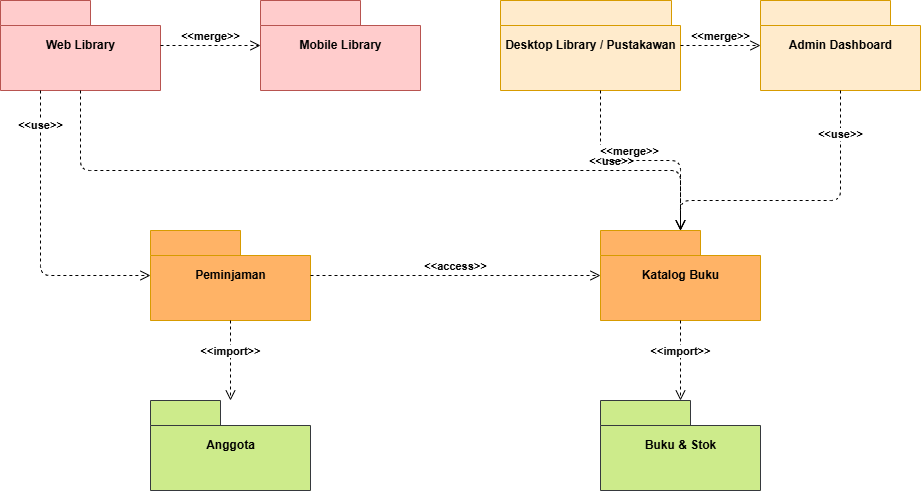

The diagram above was exported from draw.io. Its source (the exported page's mxGraphModel, read from the mxfile embedded in the PNG):
<mxGraphModel dx="957" dy="573" grid="0" gridSize="10" guides="1" tooltips="1" connect="0" arrows="1" fold="1" page="1" pageScale="1" pageWidth="850" pageHeight="1100" math="0" shadow="0">
  <root>
    <mxCell id="0" />
    <mxCell id="1" parent="0" />
    <mxCell id="GSN6u4KB_yS4fLd1xWW9-399" parent="1" style="shape=folder;fontStyle=1;tabWidth=90;tabHeight=25;tabPosition=left;html=1;fillColor=#ffcccc;strokeColor=#b85450;align=center;verticalAlign=middle;" value="Web Library" vertex="1">
      <mxGeometry height="90" width="160" x="770" y="420" as="geometry" />
    </mxCell>
    <mxCell id="GSN6u4KB_yS4fLd1xWW9-400" parent="1" style="shape=folder;fontStyle=1;tabWidth=100;tabHeight=25;tabPosition=left;html=1;fillColor=#ffcccc;strokeColor=#b85450;align=center;verticalAlign=middle;" value="Mobile Library" vertex="1">
      <mxGeometry height="90" width="160" x="1030" y="420" as="geometry" />
    </mxCell>
    <mxCell id="GSN6u4KB_yS4fLd1xWW9-401" parent="1" style="shape=folder;fontStyle=1;tabWidth=180;tabHeight=25;tabPosition=left;html=1;fillColor=#ffebcc;strokeColor=#d79b00;align=center;verticalAlign=middle;" value="Desktop Library / Pustakawan" vertex="1">
      <mxGeometry height="90" width="180" x="1270" y="420" as="geometry" />
    </mxCell>
    <mxCell id="GSN6u4KB_yS4fLd1xWW9-402" parent="1" style="shape=folder;fontStyle=1;tabWidth=130;tabHeight=25;tabPosition=left;html=1;fillColor=#ffebcc;strokeColor=#d79b00;align=center;verticalAlign=middle;" value="Admin Dashboard" vertex="1">
      <mxGeometry height="90" width="160" x="1530" y="420" as="geometry" />
    </mxCell>
    <mxCell id="GSN6u4KB_yS4fLd1xWW9-403" parent="1" style="shape=folder;fontStyle=1;tabWidth=90;tabHeight=25;tabPosition=left;html=1;fillColor=#ffb366;strokeColor=#d79b00;align=center;verticalAlign=middle;" value="Peminjaman" vertex="1">
      <mxGeometry height="90" width="160" x="920" y="650" as="geometry" />
    </mxCell>
    <mxCell id="GSN6u4KB_yS4fLd1xWW9-404" parent="1" style="shape=folder;fontStyle=1;tabWidth=100;tabHeight=25;tabPosition=left;html=1;fillColor=#ffb366;strokeColor=#d79b00;align=center;verticalAlign=middle;" value="Katalog Buku" vertex="1">
      <mxGeometry height="90" width="160" x="1370" y="650" as="geometry" />
    </mxCell>
    <mxCell id="GSN6u4KB_yS4fLd1xWW9-405" parent="1" style="shape=folder;fontStyle=1;tabWidth=70;tabHeight=25;tabPosition=left;html=1;fillColor=#cdeb8b;strokeColor=#36393d;align=center;verticalAlign=middle;" value="Anggota" vertex="1">
      <mxGeometry height="90" width="160" x="920" y="820" as="geometry" />
    </mxCell>
    <mxCell id="GSN6u4KB_yS4fLd1xWW9-406" parent="1" style="shape=folder;fontStyle=1;tabWidth=90;tabHeight=25;tabPosition=left;html=1;fillColor=#cdeb8b;strokeColor=#36393d;align=center;verticalAlign=middle;" value="Buku &amp; Stok" vertex="1">
      <mxGeometry height="90" width="160" x="1370" y="820" as="geometry" />
    </mxCell>
    <mxCell id="GSN6u4KB_yS4fLd1xWW9-407" edge="1" parent="1" source="GSN6u4KB_yS4fLd1xWW9-399" style="html=1;verticalAlign=bottom;endArrow=open;dashed=1;endSize=8;edgeStyle=none;fontStyle=1;" target="GSN6u4KB_yS4fLd1xWW9-400" value="&amp;lt;&amp;lt;merge&amp;gt;&amp;gt;">
      <mxGeometry relative="1" as="geometry" />
    </mxCell>
    <mxCell id="GSN6u4KB_yS4fLd1xWW9-408" edge="1" parent="1" source="GSN6u4KB_yS4fLd1xWW9-401" style="html=1;verticalAlign=bottom;endArrow=open;dashed=1;endSize=8;edgeStyle=none;fontStyle=1;" target="GSN6u4KB_yS4fLd1xWW9-402" value="&amp;lt;&amp;lt;merge&amp;gt;&amp;gt;">
      <mxGeometry relative="1" as="geometry" />
    </mxCell>
    <mxCell id="GSN6u4KB_yS4fLd1xWW9-409" edge="1" parent="1" source="GSN6u4KB_yS4fLd1xWW9-399" style="html=1;verticalAlign=bottom;endArrow=open;dashed=1;endSize=8;edgeStyle=orthogonalEdgeStyle;fontStyle=1;" target="GSN6u4KB_yS4fLd1xWW9-403" value="&amp;lt;&amp;lt;use&amp;gt;&amp;gt;">
      <mxGeometry relative="1" x="-0.7" as="geometry">
        <Array as="points">
          <mxPoint x="810" y="695" />
        </Array>
      </mxGeometry>
    </mxCell>
    <mxCell id="GSN6u4KB_yS4fLd1xWW9-410" edge="1" parent="1" source="GSN6u4KB_yS4fLd1xWW9-399" style="html=1;verticalAlign=bottom;endArrow=open;dashed=1;endSize=8;edgeStyle=orthogonalEdgeStyle;fontStyle=1;" target="GSN6u4KB_yS4fLd1xWW9-404" value="&amp;lt;&amp;lt;use&amp;gt;&amp;gt;">
      <mxGeometry relative="1" x="0.65" as="geometry">
        <Array as="points">
          <mxPoint x="850" y="590" />
          <mxPoint x="1450" y="590" />
        </Array>
      </mxGeometry>
    </mxCell>
    <mxCell id="GSN6u4KB_yS4fLd1xWW9-411" edge="1" parent="1" source="GSN6u4KB_yS4fLd1xWW9-401" style="html=1;verticalAlign=bottom;endArrow=open;dashed=1;endSize=8;edgeStyle=orthogonalEdgeStyle;fontStyle=1;" target="GSN6u4KB_yS4fLd1xWW9-404" value="&amp;lt;&amp;lt;merge&amp;gt;&amp;gt;">
      <mxGeometry relative="1" x="-0.1" as="geometry">
        <Array as="points">
          <mxPoint x="1370" y="580" />
          <mxPoint x="1450" y="580" />
        </Array>
      </mxGeometry>
    </mxCell>
    <mxCell id="GSN6u4KB_yS4fLd1xWW9-412" edge="1" parent="1" source="GSN6u4KB_yS4fLd1xWW9-402" style="html=1;verticalAlign=bottom;endArrow=open;dashed=1;endSize=8;edgeStyle=orthogonalEdgeStyle;fontStyle=1;" target="GSN6u4KB_yS4fLd1xWW9-404" value="&amp;lt;&amp;lt;use&amp;gt;&amp;gt;">
      <mxGeometry relative="1" x="-0.65" as="geometry">
        <Array as="points">
          <mxPoint x="1610" y="620" />
          <mxPoint x="1450" y="620" />
        </Array>
      </mxGeometry>
    </mxCell>
    <mxCell id="GSN6u4KB_yS4fLd1xWW9-413" edge="1" parent="1" source="GSN6u4KB_yS4fLd1xWW9-403" style="html=1;verticalAlign=bottom;endArrow=open;dashed=1;endSize=8;edgeStyle=none;fontStyle=1;" target="GSN6u4KB_yS4fLd1xWW9-404" value="&amp;lt;&amp;lt;access&amp;gt;&amp;gt;">
      <mxGeometry relative="1" as="geometry" />
    </mxCell>
    <mxCell id="GSN6u4KB_yS4fLd1xWW9-414" edge="1" parent="1" source="GSN6u4KB_yS4fLd1xWW9-403" style="html=1;verticalAlign=bottom;endArrow=open;dashed=1;endSize=8;edgeStyle=none;fontStyle=1;" target="GSN6u4KB_yS4fLd1xWW9-405" value="&amp;lt;&amp;lt;import&amp;gt;&amp;gt;">
      <mxGeometry relative="1" as="geometry" />
    </mxCell>
    <mxCell id="GSN6u4KB_yS4fLd1xWW9-415" edge="1" parent="1" source="GSN6u4KB_yS4fLd1xWW9-404" style="html=1;verticalAlign=bottom;endArrow=open;dashed=1;endSize=8;edgeStyle=none;fontStyle=1;" target="GSN6u4KB_yS4fLd1xWW9-406" value="&amp;lt;&amp;lt;import&amp;gt;&amp;gt;">
      <mxGeometry relative="1" as="geometry" />
    </mxCell>
  </root>
</mxGraphModel>